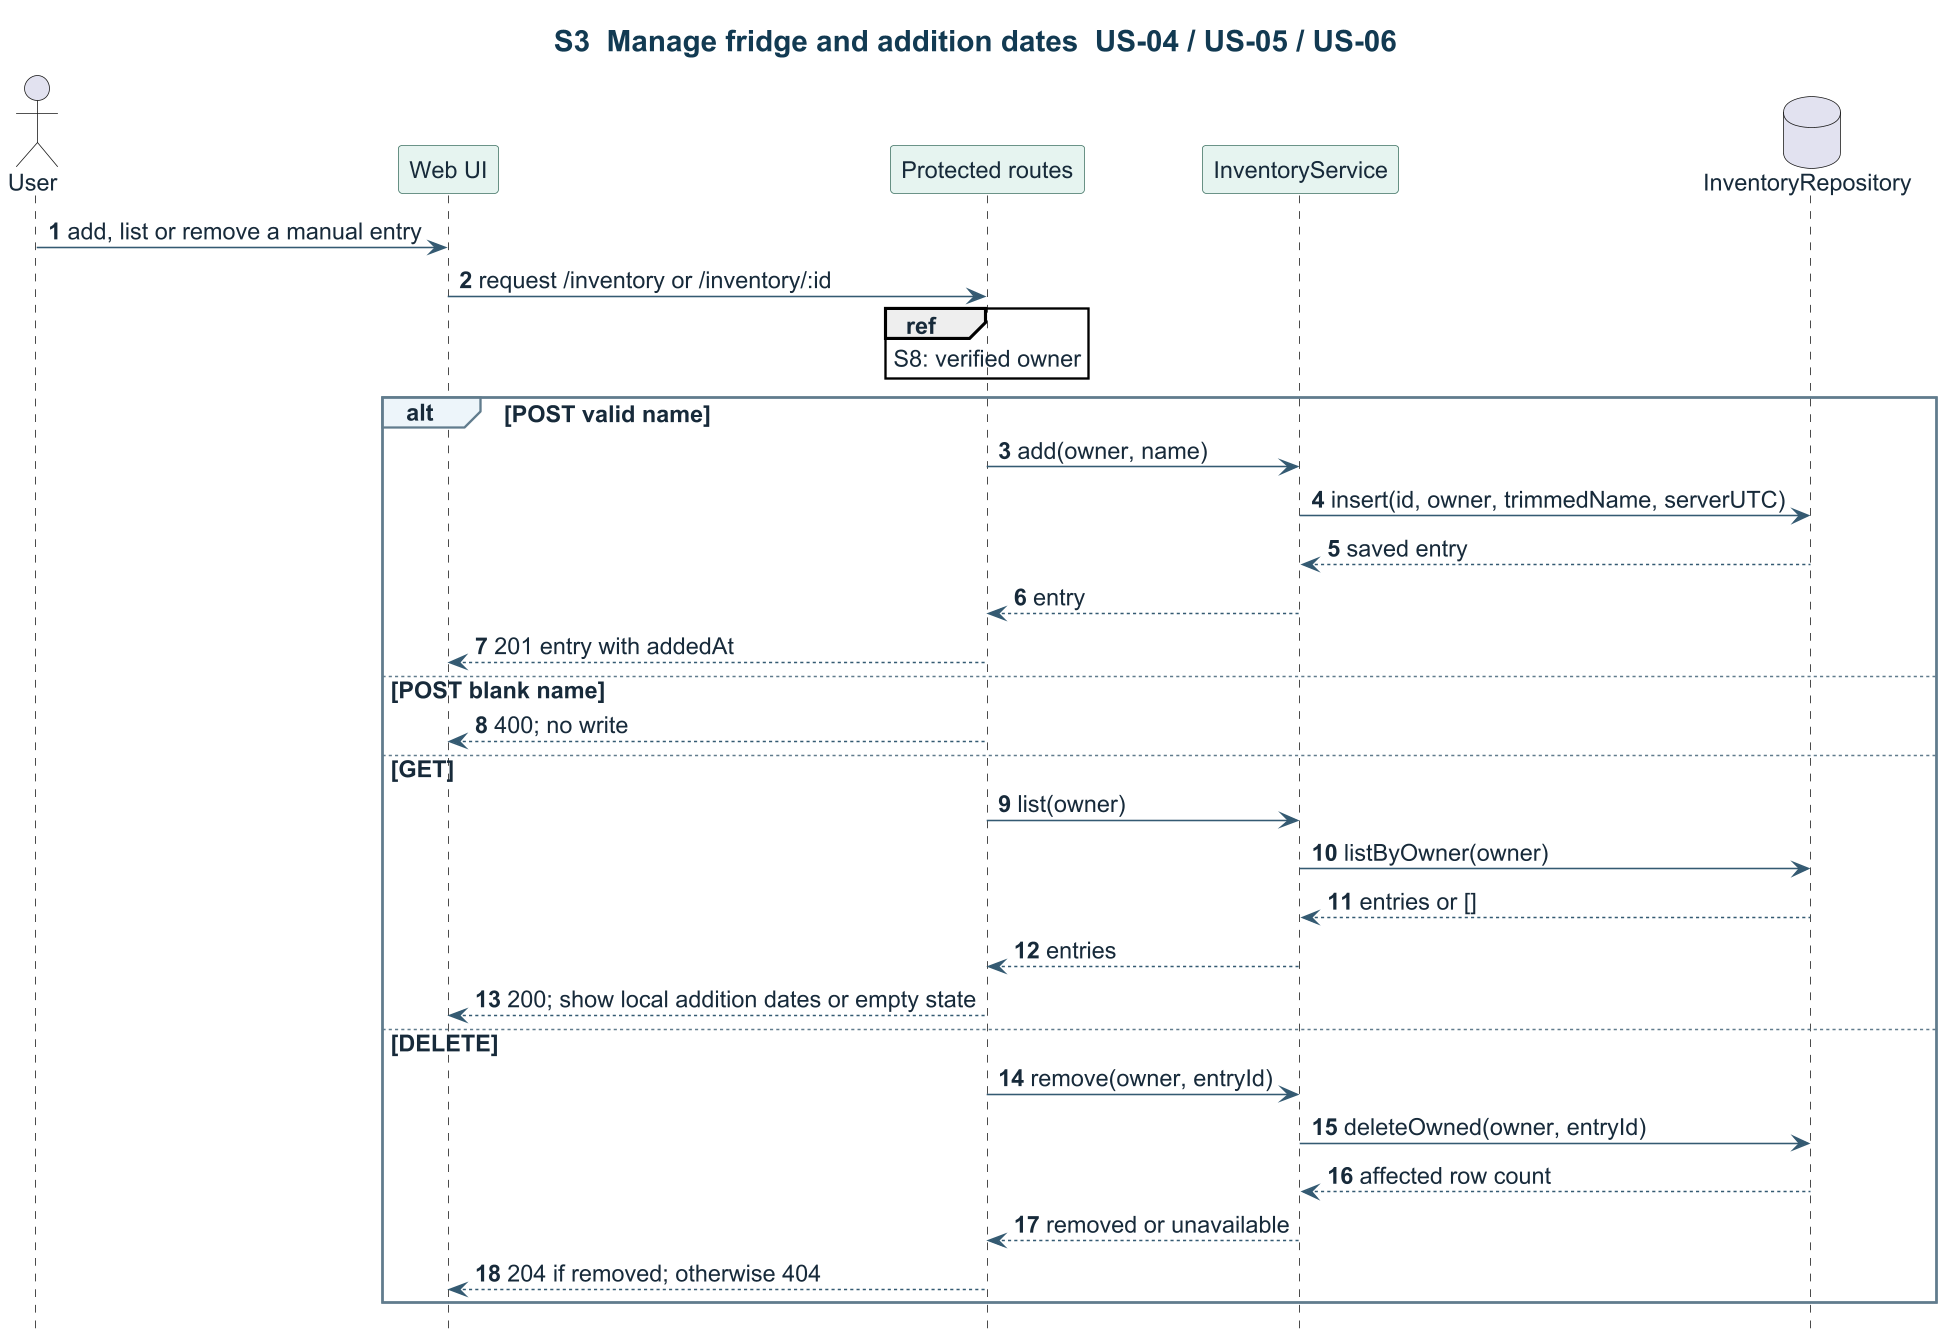

The diagram above was rendered by PlantUML. Its source (embedded in the PNG):
@startuml
title S3  Manage fridge and addition dates  US-04 / US-05 / US-06
skinparam backgroundColor #FFFFFF
skinparam defaultFontName Arial
skinparam defaultFontColor #172A3A
skinparam defaultFontSize 15
skinparam ArrowColor #345A72
skinparam Shadowing false
skinparam dpi 150
skinparam TitleFontColor #123A52
skinparam TitleFontSize 19
skinparam ClassBackgroundColor #EDF5FA
skinparam ClassBorderColor #456F89
skinparam ComponentBackgroundColor #EDF5FA
skinparam ComponentBorderColor #456F89
skinparam PackageBorderColor #456F89
skinparam ParticipantBackgroundColor #E6F4F0
skinparam ParticipantBorderColor #417364
skinparam SequenceGroupBackgroundColor #EDF5FA
skinparam SequenceGroupBorderColor #617C8D
hide footbox
autonumber
actor User
participant "Web UI" as UI
participant "Protected routes" as API
participant InventoryService as Inventory
database "InventoryRepository" as Store
User -> UI : add, list or remove a manual entry
UI -> API : request /inventory or /inventory/:id
ref over API : S8: verified owner
alt POST valid name
  API -> Inventory : add(owner, name)
  Inventory -> Store : insert(id, owner, trimmedName, serverUTC)
  Store --> Inventory : saved entry
  Inventory --> API : entry
  API --> UI : 201 entry with addedAt
else POST blank name
  API --> UI : 400; no write
else GET
  API -> Inventory : list(owner)
  Inventory -> Store : listByOwner(owner)
  Store --> Inventory : entries or []
  Inventory --> API : entries
  API --> UI : 200; show local addition dates or empty state
else DELETE
  API -> Inventory : remove(owner, entryId)
  Inventory -> Store : deleteOwned(owner, entryId)
  Store --> Inventory : affected row count
  Inventory --> API : removed or unavailable
  API --> UI : 204 if removed; otherwise 404
end
@enduml